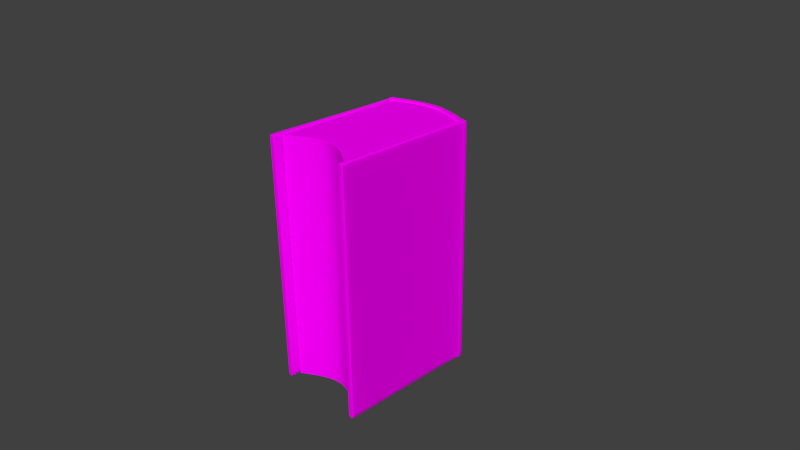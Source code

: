 # Source: old_book1.blend  (saved by Blender 2.70.0; exported with 4.5.12 LTS)
import bpy
from mathutils import Matrix  # noqa: F401  (used for matrix-valued properties, if any)

bpy.ops.wm.read_factory_settings(use_empty=True)
scene = bpy.context.scene
scene.name = 'Scene'

# ---- collections
col_collection_1 = bpy.data.collections.new('Collection 1'); scene.collection.children.link(col_collection_1)

# ---- images (referenced by path relative to the original .blend; pixels are not part of the script)
import os
ASSET_DIR = os.environ.get("B2B_ASSET_DIR", "")  # directory of the original .blend (textures are referenced by path, not embedded)
HERE = os.path.dirname(os.path.abspath(__file__))  # packed textures are extracted next to this script under _unpacked/

def load_image(name, relpath, width, height, colorspace="sRGB"):
    """Load a texture the original file referenced (path relative to the .blend, or extracted next to this script)."""
    p = next((c for c in (os.path.join(HERE, relpath), os.path.join(ASSET_DIR, relpath)) if relpath and os.path.exists(c)), "")
    if p:
        img = bpy.data.images.load(p, check_existing=True)
        img.name = name
    else:  # same state as the original file: an image datablock whose file is absent (Cycles renders it pink)
        img = bpy.data.images.new(name, width, height)
        img.source = "FILE"
        img.filepath = "//" + (relpath or name)
    img.colorspace_settings.name = colorspace
    return img
img_textura2_png = load_image('textura2.png', 'textura2.png', 1024, 1024, 'sRGB')
img_textura_png = load_image('textura.png', 'textura.png', 1024, 1024, 'sRGB')

# ---- materials (node trees are filled in below, after node groups)
mat_material_001 = bpy.data.materials.new('Material.001')
mat_material_001.alpha_threshold = 0.0
mat_material_001.roughness = 0.5
mat_material_001.line_color = (0.0, 0.0, 0.0, 1.0)
mat_material = bpy.data.materials.new('Material')
mat_material.alpha_threshold = 0.0
mat_material.roughness = 0.5
mat_material.specular_intensity = 0.0
mat_material.line_color = (0.0, 0.0, 0.0, 1.0)

# ---- material node trees
mat_material_001.use_nodes = True; mat_material_001.node_tree.nodes.clear()
_N = mat_material_001.node_tree.nodes; _L = mat_material_001.node_tree.links
n0 = _N.new('ShaderNodeOutputMaterial'); n0.name = 'Material Output'; n0.location = (300, 300)
n1 = _N.new('ShaderNodeTexCoord'); n1.name = 'Texture Coordinate'; n1.location = (-361, 350)
n2 = _N.new('ShaderNodeTexImage'); n2.name = 'Image Texture'; n2.location = (-170, 339)
n2.width = 140
n2.image = img_textura2_png
n3 = _N.new('ShaderNodeBsdfDiffuse'); n3.name = 'Diffuse BSDF'; n3.location = (66, 359)
n4 = _N.new('ShaderNodeDisplacement'); n4.name = 'Displacement'; n4.location = (0, 0)
n4.inputs[1].default_value = 0.0
n4.inputs[2].default_value = 0.1
_L.new(n3.outputs[0], n0.inputs[0])
_L.new(n2.outputs[0], n3.inputs[0])
_L.new(n1.outputs[2], n2.inputs[0])
_L.new(n2.outputs[0], n4.inputs[0])
_L.new(n4.outputs[0], n0.inputs[2])
n0.is_active_output = True
mat_material.use_nodes = True; mat_material.node_tree.nodes.clear()
_N = mat_material.node_tree.nodes; _L = mat_material.node_tree.links
n0 = _N.new('ShaderNodeOutputMaterial'); n0.name = 'Material Output'; n0.location = (300, 300)
n1 = _N.new('ShaderNodeTexCoord'); n1.name = 'Texture Coordinate'; n1.location = (-282, 348)
n2 = _N.new('ShaderNodeBsdfDiffuse'); n2.name = 'Diffuse BSDF'; n2.location = (96, 336)
n3 = _N.new('ShaderNodeTexImage'); n3.name = 'Image Texture'; n3.location = (-90, 365)
n3.width = 140
n3.image = img_textura_png
_L.new(n2.outputs[0], n0.inputs[0])
_L.new(n3.outputs[0], n2.inputs[0])
_L.new(n1.outputs[2], n3.inputs[0])
n0.is_active_output = True

# ---- world
world_world = bpy.data.worlds.new('World'); scene.world = world_world
world_world.color = (0.05088, 0.05088, 0.05088)
world_world.use_sun_shadow = False
world_world.sun_shadow_jitter_overblur = 0.0
world_world.cycles.sampling_method = 'MANUAL'
world_world.cycles.sample_map_resolution = 256

# ---- cameras
cam_camera = bpy.data.cameras.new('Camera')
cam_camera.clip_end = 100.0
cam_camera.lens = 35.0
cam_camera.sensor_width = 32.0
cam_camera.sensor_height = 18.0
cam_camera.ortho_scale = 7.314
cam_camera.dof.focus_distance = 0.0

# ---- meshes
me_cube_002 = bpy.data.meshes.new('Cube.002')
me_cube_002.from_pydata([(-1.0, -1.0, -1.0), (-1.0, 1.0, -1.0), (1.0, 1.0, -1.0), (1.0, -1.0, -1.0), (-1.0, -1.0, 1.0), (-1.0, 1.0, 1.0), (1.0, 1.0, 1.0), (1.0, -1.0, 1.0), (-1.0, 1.0, 1.0), (-1.0, 1.0, -1.0), (1.0, 1.0, 1.0), (1.0, 1.0, -1.0), (-1.0, -0.9869, -1.0), (1.0, -0.9869, 1.0), (-1.0, -0.9869, 1.0), (1.0, -0.9869, -1.0), (0.9494, 1.0, 1.0), (0.9494, 1.0, -1.0), (0.9494, -1.0, 1.0), (0.9494, -1.0, -1.0), (0.9494, 1.0, -1.0), (0.9494, 1.0, 1.0), (0.9494, -0.9869, -1.0), (0.9494, -0.9869, 1.0), (-0.9755, 1.0, -1.0), (-0.9755, -1.0, 1.0), (-0.9755, 1.0, 1.0), (-0.9755, -0.9869, 1.0), (-0.9755, 1.0, 1.0), (-0.9755, -1.0, -1.0), (-0.9755, 1.0, -1.0), (-0.9755, -0.9869, -1.0), (-1.0, -1.0, 0.9943), (-1.0, 1.0, 0.9943), (1.0, 1.0, 0.9943), (1.0, -1.0, 0.9943), (-1.0, 1.0, 0.9943), (1.0, 1.0, 0.9943), (1.0, -0.9869, 0.9943), (-1.0, -0.9869, 0.9943), (0.9494, 1.0, 0.9943), (0.9494, -1.0, 0.9943), (-0.9755, -1.0, 0.9943), (-0.9755, 1.0, 0.9943), (-1.0, 1.0, -0.9935), (1.0, 1.0, -0.9935), (1.0, -1.0, -0.9935), (-1.0, 1.0, -0.9935), (1.0, 1.0, -0.9935), (1.0, -0.9869, -0.9935), (-1.0, -0.9869, -0.9935), (0.9494, 1.0, -0.9935), (0.9494, -1.0, -0.9935), (-0.9755, -1.0, -0.9935), (-0.9755, 1.0, -0.9935), (-1.0, -1.0, -0.9935), (-0.01307, 1.396, -1.0), (-0.01307, -0.6037, 1.0), (-0.01307, 1.396, 1.0), (-0.01307, -0.5905, 1.0), (-0.01307, 1.396, 1.0), (-0.01307, -0.6037, -1.0), (-0.01307, 1.396, -1.0), (-0.01307, -0.5905, -1.0), (-0.01307, 1.396, 0.9943), (-0.01307, -0.6037, 0.9943), (-0.01307, 1.396, -0.9935), (-0.01307, -0.6037, -0.9935)], [], [(47, 44, 1, 9), (51, 45, 2, 17), (49, 46, 3, 15), (53, 55, 0, 29), (20, 17, 2, 11), (26, 28, 5, 8), (50, 47, 9, 12), (45, 48, 11, 2), (22, 20, 11, 15), (27, 26, 8, 14), (48, 49, 15, 11), (55, 50, 12, 0), (19, 22, 15, 3), (25, 27, 14, 4), (66, 51, 17, 56), (46, 52, 19, 3), (62, 56, 17, 20), (10, 6, 16, 21), (63, 62, 20, 22), (13, 10, 21, 23), (61, 63, 22, 19), (7, 13, 23, 18), (67, 53, 29, 61), (58, 60, 28, 26), (59, 58, 26, 27), (57, 59, 27, 25), (44, 54, 24, 1), (9, 1, 24, 30), (12, 9, 30, 31), (0, 12, 31, 29), (8, 5, 33, 36), (16, 6, 34, 40), (13, 7, 35, 38), (25, 4, 32, 42), (14, 8, 36, 39), (6, 10, 37, 34), (10, 13, 38, 37), (4, 14, 39, 32), (60, 16, 40, 64), (7, 18, 41, 35), (57, 25, 42, 65), (5, 28, 43, 33), (36, 33, 44, 47), (40, 34, 45, 51), (38, 35, 46, 49), (42, 32, 55, 53), (39, 36, 47, 50), (34, 37, 48, 45), (37, 38, 49, 48), (32, 39, 50, 55), (64, 40, 51, 66), (35, 41, 52, 46), (65, 42, 53, 67), (33, 43, 54, 44), (54, 66, 56, 24), (30, 24, 56, 62), (31, 30, 62, 63), (29, 31, 63, 61), (52, 67, 61, 19), (21, 16, 60, 58), (23, 21, 58, 59), (18, 23, 59, 57), (28, 60, 64, 43), (18, 57, 65, 41), (43, 64, 66, 54), (41, 65, 67, 52)])
_uv = me_cube_002.uv_layers.new(name='UVMap')
_uv.uv.foreach_set('vector', [0.0, 0.0, 0.0, 0.0, 0.0, 0.0, 0.0, 0.0, 0.0, 0.0, 0.0, 0.0, 0.0, 0.0, 0.0, 0.0, 0.0, 0.0, 0.0, 0.0, 0.0, 0.0, 0.0, 0.0, 0.03336, 0.02294, 0.02941, 0.02294, 0.02941, 0.01984, 0.03336, 0.01984, 0.9366, 0.8154, 0.9366, 0.8154, 0.9434, 0.8154, 0.9434, 0.8154, 0.6778, 0.8154, 0.6778, 0.8154, 0.6745, 0.8154, 0.6745, 0.8154, 0.0, 0.0, 0.0, 0.0, 0.0, 0.0, 0.0, 0.0, 0.0, 0.0, 0.0, 0.0, 0.0, 0.0, 0.0, 0.0, 0.9366, 0.521, 0.9366, 0.8154, 0.9434, 0.8154, 0.9434, 0.521, 0.6778, 0.521, 0.6778, 0.8154, 0.6745, 0.8154, 0.6745, 0.521, 0.0, 0.0, 0.0, 0.0, 0.0, 0.0, 0.0, 0.0, 0.0, 0.0, 0.0, 0.0, 0.0, 0.0, 0.0, 0.0, 0.9366, 0.519, 0.9366, 0.521, 0.9434, 0.521, 0.9434, 0.519, 0.6778, 0.519, 0.6778, 0.521, 0.6745, 0.521, 0.6745, 0.519, 0.0, 0.0, 0.0, 0.0, 0.0, 0.0, 0.0, 0.0, 0.3521, 0.02294, 0.3439, 0.02294, 0.3439, 0.01984, 0.3521, 0.01984, 0.8072, 0.8741, 0.8072, 0.8741, 0.9366, 0.8154, 0.9366, 0.8154, 0.9434, 0.8154, 0.9434, 0.8154, 0.9366, 0.8154, 0.9366, 0.8154, 0.8072, 0.5797, 0.8072, 0.8741, 0.9366, 0.8154, 0.9366, 0.521, 0.9434, 0.521, 0.9434, 0.8154, 0.9366, 0.8154, 0.9366, 0.521, 0.8072, 0.5777, 0.8072, 0.5797, 0.9366, 0.521, 0.9366, 0.519, 0.9434, 0.519, 0.9434, 0.521, 0.9366, 0.521, 0.9366, 0.519, 0.1886, 0.02294, 0.03336, 0.02294, 0.03336, 0.01984, 0.1886, 0.01984, 0.8072, 0.8741, 0.8072, 0.8741, 0.6778, 0.8154, 0.6778, 0.8154, 0.8072, 0.5797, 0.8072, 0.8741, 0.6778, 0.8154, 0.6778, 0.521, 0.8072, 0.5777, 0.8072, 0.5797, 0.6778, 0.521, 0.6778, 0.519, 0.0, 0.0, 0.0, 0.0, 0.0, 0.0, 0.0, 0.0, 0.6745, 0.8154, 0.6745, 0.8154, 0.6778, 0.8154, 0.6778, 0.8154, 0.6745, 0.521, 0.6745, 0.8154, 0.6778, 0.8154, 0.6778, 0.521, 0.6745, 0.519, 0.6745, 0.521, 0.6778, 0.521, 0.6778, 0.519, 0.0, 0.0, 0.0, 0.0, 0.0, 0.0, 0.0, 0.0, 0.0, 0.0, 0.0, 0.0, 0.0, 0.0, 0.0, 0.0, 0.0, 0.0, 0.0, 0.0, 0.0, 0.0, 0.0, 0.0, 0.03336, 0.9678, 0.02941, 0.9678, 0.02941, 0.9651, 0.03336, 0.9651, 0.0, 0.0, 0.0, 0.0, 0.0, 0.0, 0.0, 0.0, 0.0, 0.0, 0.0, 0.0, 0.0, 0.0, 0.0, 0.0, 0.0, 0.0, 0.0, 0.0, 0.0, 0.0, 0.0, 0.0, 0.0, 0.0, 0.0, 0.0, 0.0, 0.0, 0.0, 0.0, 0.0, 0.0, 0.0, 0.0, 0.0, 0.0, 0.0, 0.0, 0.3521, 0.9678, 0.3439, 0.9678, 0.3439, 0.9651, 0.3521, 0.9651, 0.1886, 0.9678, 0.03336, 0.9678, 0.03336, 0.9651, 0.1886, 0.9651, 0.0, 0.0, 0.0, 0.0, 0.0, 0.0, 0.0, 0.0, 0.0, 0.0, 0.0, 0.0, 0.0, 0.0, 0.0, 0.0, 0.0, 0.0, 0.0, 0.0, 0.0, 0.0, 0.0, 0.0, 0.0, 0.0, 0.0, 0.0, 0.0, 0.0, 0.0, 0.0, 0.03336, 0.9651, 0.02941, 0.9651, 0.02941, 0.02294, 0.03336, 0.02294, 0.0, 0.0, 0.0, 0.0, 0.0, 0.0, 0.0, 0.0, 0.0, 0.0, 0.0, 0.0, 0.0, 0.0, 0.0, 0.0, 0.0, 0.0, 0.0, 0.0, 0.0, 0.0, 0.0, 0.0, 0.0, 0.0, 0.0, 0.0, 0.0, 0.0, 0.0, 0.0, 0.0, 0.0, 0.0, 0.0, 0.0, 0.0, 0.0, 0.0, 0.3521, 0.9651, 0.3439, 0.9651, 0.3439, 0.02294, 0.3521, 0.02294, 0.1886, 0.9651, 0.03336, 0.9651, 0.03336, 0.02294, 0.1886, 0.02294, 0.0, 0.0, 0.0, 0.0, 0.0, 0.0, 0.0, 0.0, 0.0, 0.0, 0.0, 0.0, 0.0, 0.0, 0.0, 0.0, 0.6778, 0.8154, 0.6778, 0.8154, 0.8072, 0.8741, 0.8072, 0.8741, 0.6778, 0.521, 0.6778, 0.8154, 0.8072, 0.8741, 0.8072, 0.5797, 0.6778, 0.519, 0.6778, 0.521, 0.8072, 0.5797, 0.8072, 0.5777, 0.3439, 0.02294, 0.1886, 0.02294, 0.1886, 0.01984, 0.3439, 0.01984, 0.9366, 0.8154, 0.9366, 0.8154, 0.8072, 0.8741, 0.8072, 0.8741, 0.9366, 0.521, 0.9366, 0.8154, 0.8072, 0.8741, 0.8072, 0.5797, 0.9366, 0.519, 0.9366, 0.521, 0.8072, 0.5797, 0.8072, 0.5777, 0.0, 0.0, 0.0, 0.0, 0.0, 0.0, 0.0, 0.0, 0.3439, 0.9678, 0.1886, 0.9678, 0.1886, 0.9651, 0.3439, 0.9651, 0.0, 0.0, 0.0, 0.0, 0.0, 0.0, 0.0, 0.0, 0.3439, 0.9651, 0.1886, 0.9651, 0.1886, 0.02294, 0.3439, 0.02294])
me_cube_002.materials.append(mat_material_001)
me_cube_002.use_remesh_preserve_volume = False
me_cube_002.use_remesh_preserve_attributes = False
me_cube_002.use_mirror_vertex_groups = False
me_cube_002.update()
me_cube = bpy.data.meshes.new('Cube')
me_cube.from_pydata([(1.0, 1.0, -1.0), (1.0, -1.0, -1.0), (-1.0, -1.0, -1.0), (-1.0, 1.0, -1.0), (1.0, 1.0, 1.0), (1.0, -1.0, 1.0), (-1.0, -1.0, 1.0), (-1.0, 1.0, 1.0), (0.9017, 0.9017, -1.0), (0.861, -1.0, -1.0), (-0.861, -1.0, -1.0), (-0.9017, 0.9017, -1.0), (0.9017, 0.9017, 1.0), (0.861, -1.0, 1.0), (-0.861, -1.0, 1.0), (-0.9017, 0.9017, 1.0), (1.0, -0.9812, -1.0), (1.0, -0.9812, 1.0), (0.8614, -0.9821, -1.0), (0.8614, -0.9821, 1.0), (-1.0, -0.9812, -1.0), (-1.0, -0.9812, 1.0), (-0.8614, -0.9821, -1.0), (-0.8614, -0.9821, 1.0), (1.0, 0.9393, -1.0), (1.0, 0.9393, 1.0), (0.9005, 0.844, -1.0), (0.9005, 0.844, 1.0), (-1.0, 0.9393, -1.0), (-1.0, 0.9393, 1.0), (-0.9005, 0.844, -1.0), (-0.9005, 0.844, 1.0), (1.0, 1.0, 0.9729), (1.0, -1.0, 0.9729), (-1.0, -1.0, 0.9729), (-1.0, 1.0, 0.9729), (0.9017, 0.9017, 0.9729), (0.861, -1.0, 0.9729), (-0.861, -1.0, 0.9729), (-0.9017, 0.9017, 0.9729), (1.0, -0.9812, 0.9729), (0.8614, -0.9821, 0.9729), (-1.0, -0.9812, 0.9729), (-0.8614, -0.9821, 0.9729), (0.9005, 0.844, 0.9729), (1.0, 0.9393, 0.9729), (-1.0, 0.9393, 0.9729), (-0.9005, 0.844, 0.9729), (1.0, -0.9812, -0.948), (0.8614, -0.9821, -0.948), (-1.0, -0.9812, -0.948), (-0.8614, -0.9821, -0.948), (0.9005, 0.844, -0.948), (1.0, 0.9393, -0.948), (-1.0, 0.9393, -0.948), (-0.9005, 0.844, -0.948), (1.0, 1.0, -0.948), (1.0, -1.0, -0.948), (-1.0, -1.0, -0.948), (-1.0, 1.0, -0.948), (0.9017, 0.9017, -0.948), (0.861, -1.0, -0.948), (-0.861, -1.0, -0.948), (-0.9017, 0.9017, -0.948), (0.9145, 1.0, -1.0), (0.9145, 1.0, 1.0), (0.8246, 0.9017, -1.0), (0.8246, 0.9017, 1.0), (0.9145, 1.0, 0.9729), (0.8246, 0.9017, 0.9729), (0.9145, 1.0, -0.948), (0.8246, 0.9017, -0.948), (-0.9316, 1.0, -1.0), (-0.9316, 1.0, 1.0), (-0.8401, 0.9017, -1.0), (-0.8401, 0.9017, 1.0), (-0.9316, 1.0, 0.9729), (-0.9316, 1.0, -0.948), (-0.8401, 0.9017, 0.9729), (-0.8401, 0.9017, -0.948), (0.9535, 0.8583, -1.0), (0.9535, 0.8583, 1.0), (0.8571, 0.767, -1.0), (0.8571, 0.767, 1.0), (0.9535, 0.8583, 0.9729), (0.8571, 0.767, 0.9729), (0.9535, 0.8583, -0.948), (0.8571, 0.767, -0.948), (-0.9535, 0.8583, -1.0), (-0.9535, 0.8583, 1.0), (-0.8571, 0.767, -1.0), (-0.8571, 0.767, 1.0), (-0.8571, 0.767, 0.9729), (-0.9535, 0.8583, 0.9729), (-0.8571, 0.767, -0.948), (-0.9535, 0.8583, -0.948), (-0.008547, 1.214, -1.0), (-0.008547, 1.214, 1.0), (-0.007707, 1.116, -1.0), (-0.007707, 1.116, 1.0), (-0.008547, 1.214, 0.9729), (-0.008547, 1.214, -0.948), (-0.007707, 1.116, 0.9729), (-0.007707, 1.116, -0.948), (1.0, -0.9812, -0.5386), (0.8614, -0.9821, -0.5386), (-1.0, -0.9812, -0.5386), (-0.8614, -0.9821, -0.5386), (0.9005, 0.844, -0.5386), (1.0, 0.9393, -0.5386), (-1.0, 0.9393, -0.5386), (-0.9005, 0.844, -0.5386), (1.0, 1.0, -0.5386), (1.0, -1.0, -0.5386), (-1.0, -1.0, -0.5386), (-1.0, 1.0, -0.5386), (0.9017, 0.9017, -0.5386), (0.861, -1.0, -0.5386), (-0.861, -1.0, -0.5386), (-0.9017, 0.9017, -0.5386), (0.9145, 1.0, -0.5386), (0.8246, 0.9017, -0.5386), (-0.9316, 1.0, -0.5386), (-0.8401, 0.9017, -0.5386), (0.9535, 0.8583, -0.5386), (0.8571, 0.767, -0.5386), (-0.8571, 0.767, -0.5386), (-0.9535, 0.8583, -0.5386), (-0.007707, 1.116, -0.5386), (-0.008547, 1.214, -0.5386), (1.0, -0.9812, -0.4535), (0.8614, -0.9821, -0.4535), (-1.0, -0.9812, -0.4535), (-0.8614, -0.9821, -0.4535), (0.9005, 0.844, -0.4535), (1.0, 0.9393, -0.4535), (-1.0, 0.9393, -0.4535), (-0.9005, 0.844, -0.4535), (1.0, 1.0, -0.4535), (1.0, -1.0, -0.4535), (-1.0, -1.0, -0.4535), (-1.0, 1.0, -0.4535), (0.9017, 0.9017, -0.4535), (0.861, -1.0, -0.4535), (-0.861, -1.0, -0.4535), (-0.9017, 0.9017, -0.4535), (0.9145, 1.0, -0.4535), (0.8246, 0.9017, -0.4535), (-0.9316, 1.0, -0.4535), (-0.8401, 0.9017, -0.4535), (-0.007707, 1.116, -0.4535), (-0.008547, 1.214, -0.4535), (0.9535, 0.8583, -0.4535), (0.8571, 0.767, -0.4535), (-0.8571, 0.767, -0.4535), (-0.9535, 0.8583, -0.4535), (1.0, -0.9812, -0.3715), (0.8614, -0.9821, -0.3715), (-1.0, -0.9812, -0.3715), (-0.8614, -0.9821, -0.3715), (0.9005, 0.844, -0.3715), (1.0, 0.9393, -0.3715), (-1.0, 0.9393, -0.3715), (-0.9005, 0.844, -0.3715), (1.0, 1.0, -0.3715), (1.0, -1.0, -0.3715), (-1.0, -1.0, -0.3715), (-1.0, 1.0, -0.3715), (0.9017, 0.9017, -0.3715), (0.861, -1.0, -0.3715), (-0.861, -1.0, -0.3715), (-0.9017, 0.9017, -0.3715), (0.9145, 1.0, -0.3715), (0.8246, 0.9017, -0.3715), (-0.9316, 1.0, -0.3715), (-0.8401, 0.9017, -0.3715), (-0.007707, 1.116, -0.3715), (-0.008547, 1.214, -0.3715), (0.9535, 0.8583, -0.3715), (0.8571, 0.767, -0.3715), (-0.8571, 0.767, -0.3715), (-0.9535, 0.8583, -0.3715), (0.9145, 1.019, -0.4535), (-0.9316, 1.019, -0.4535), (-0.008547, 1.233, -0.4535), (0.9145, 1.019, -0.3715), (-0.9316, 1.019, -0.3715), (-0.008547, 1.233, -0.3715), (0.9145, 1.02, -0.5386), (-0.9316, 1.02, -0.5386), (-0.008547, 1.234, -0.5386), (0.9145, 1.02, -0.4535), (-0.9316, 1.02, -0.4535), (-0.008547, 1.234, -0.4535), (-0.8903, 1.01, -1.0), (-0.8903, 1.01, 1.0), (-0.8028, 0.9113, -1.0), (-0.8028, 0.9113, 1.0), (-0.8903, 1.01, 0.9729), (-0.8903, 1.01, -0.948), (-0.8028, 0.9113, 0.9729), (-0.8028, 0.9113, -0.948), (-0.8903, 1.01, -0.5386), (-0.8028, 0.9113, -0.5386), (-0.8903, 1.01, -0.4535), (-0.8028, 0.9113, -0.4535), (-0.8903, 1.01, -0.3715), (-0.8028, 0.9113, -0.3715), (-0.8903, 1.028, -0.4535), (-0.8903, 1.028, -0.3715), (-0.8903, 1.03, -0.5386), (-0.8903, 1.03, -0.4535), (0.8532, 1.014, -1.0), (0.8532, 1.014, 1.0), (0.7693, 0.916, -1.0), (0.7693, 0.916, 1.0), (0.8532, 1.014, 0.9729), (0.8532, 1.014, -0.948), (0.7693, 0.916, 0.9729), (0.7693, 0.916, -0.948), (0.7693, 0.916, -0.5386), (0.8532, 1.014, -0.5386), (0.7693, 0.916, -0.4535), (0.8532, 1.014, -0.4535), (0.7693, 0.916, -0.3715), (0.8532, 1.014, -0.3715), (0.8532, 1.033, -0.4535), (0.8532, 1.033, -0.3715), (0.8532, 1.034, -0.5386), (0.8532, 1.034, -0.4535), (1.0, -0.9812, -0.3769), (0.8614, -0.9821, -0.3769), (-1.0, -0.9812, -0.3769), (-0.8614, -0.9821, -0.3769), (0.9005, 0.844, -0.3769), (1.0, 0.9393, -0.3769), (-1.0, 0.9393, -0.3769), (-0.9005, 0.844, -0.3769), (1.0, 1.0, -0.3769), (1.0, -1.0, -0.3769), (-1.0, -1.0, -0.3769), (-1.0, 1.0, -0.3769), (0.9017, 0.9017, -0.3769), (0.861, -1.0, -0.3769), (-0.861, -1.0, -0.3769), (-0.9017, 0.9017, -0.3769), (0.9145, 1.0, -0.3769), (0.8246, 0.9017, -0.3769), (-0.9316, 1.0, -0.3769), (-0.8401, 0.9017, -0.3769), (-0.007707, 1.116, -0.3769), (0.9535, 0.8583, -0.3769), (0.8571, 0.767, -0.3769), (-0.8571, 0.767, -0.3769), (-0.9535, 0.8583, -0.3769), (0.9145, 1.019, -0.3769), (-0.9316, 1.019, -0.3769), (-0.008547, 1.233, -0.3769), (-0.8028, 0.9113, -0.3769), (-0.8903, 1.028, -0.3769), (0.7693, 0.916, -0.3769), (0.8532, 1.033, -0.3769), (1.0, -0.9812, -0.4362), (0.8614, -0.9821, -0.4362), (-1.0, -0.9812, -0.4362), (-0.8614, -0.9821, -0.4362), (0.9005, 0.844, -0.4362), (1.0, 0.9393, -0.4362), (-1.0, 0.9393, -0.4362), (-0.9005, 0.844, -0.4362), (1.0, 1.0, -0.4362), (1.0, -1.0, -0.4362), (-1.0, -1.0, -0.4362), (-1.0, 1.0, -0.4362), (0.9017, 0.9017, -0.4362), (0.861, -1.0, -0.4362), (-0.861, -1.0, -0.4362), (-0.9017, 0.9017, -0.4362), (0.9145, 1.0, -0.4362), (0.8246, 0.9017, -0.4362), (-0.9316, 1.0, -0.4362), (-0.8401, 0.9017, -0.4362), (-0.007707, 1.116, -0.4362), (0.9535, 0.8583, -0.4362), (0.8571, 0.767, -0.4362), (-0.8571, 0.767, -0.4362), (-0.9535, 0.8583, -0.4362), (0.9145, 1.019, -0.4362), (-0.9316, 1.019, -0.4362), (-0.008547, 1.233, -0.4362), (-0.8028, 0.9113, -0.4362), (-0.8903, 1.028, -0.4362), (0.7693, 0.916, -0.4362), (0.8532, 1.033, -0.4362), (1.0, -0.9812, -0.4663), (0.8614, -0.9821, -0.4663), (-1.0, -0.9812, -0.4663), (-0.8614, -0.9821, -0.4663), (0.9005, 0.844, -0.4663), (1.0, 0.9393, -0.4663), (-1.0, 0.9393, -0.4663), (-0.9005, 0.844, -0.4663), (1.0, 1.0, -0.4663), (1.0, -1.0, -0.4663), (-1.0, -1.0, -0.4663), (-1.0, 1.0, -0.4663), (0.9017, 0.9017, -0.4663), (0.861, -1.0, -0.4663), (-0.861, -1.0, -0.4663), (-0.9017, 0.9017, -0.4663), (0.9145, 1.0, -0.4663), (0.8246, 0.9017, -0.4663), (-0.9316, 1.0, -0.4663), (-0.8401, 0.9017, -0.4663), (-0.007707, 1.116, -0.4663), (0.9535, 0.8583, -0.4663), (0.8571, 0.767, -0.4663), (-0.8571, 0.767, -0.4663), (-0.9535, 0.8583, -0.4663), (0.9145, 1.02, -0.4663), (-0.9316, 1.02, -0.4663), (-0.008547, 1.234, -0.4663), (-0.8028, 0.9113, -0.4663), (-0.8903, 1.03, -0.4663), (0.7693, 0.916, -0.4663), (0.8532, 1.034, -0.4663), (1.0, -0.9812, -0.5294), (0.8614, -0.9821, -0.5294), (-1.0, -0.9812, -0.5294), (-0.8614, -0.9821, -0.5294), (0.9005, 0.844, -0.5294), (1.0, 0.9393, -0.5294), (-1.0, 0.9393, -0.5294), (-0.9005, 0.844, -0.5294), (1.0, 1.0, -0.5294), (1.0, -1.0, -0.5294), (-1.0, -1.0, -0.5294), (-1.0, 1.0, -0.5294), (0.9017, 0.9017, -0.5294), (0.861, -1.0, -0.5294), (-0.861, -1.0, -0.5294), (-0.9017, 0.9017, -0.5294), (0.9145, 1.0, -0.5294), (0.8246, 0.9017, -0.5294), (-0.9316, 1.0, -0.5294), (-0.8401, 0.9017, -0.5294), (-0.007707, 1.116, -0.5294), (0.9535, 0.8583, -0.5294), (0.8571, 0.767, -0.5294), (-0.8571, 0.767, -0.5294), (-0.9535, 0.8583, -0.5294), (0.9145, 1.02, -0.5294), (-0.9316, 1.02, -0.5294), (-0.008547, 1.234, -0.5294), (-0.8028, 0.9113, -0.5294), (-0.8903, 1.03, -0.5294), (0.7693, 0.916, -0.5294), (0.8532, 1.034, -0.5294), (1.0, -0.9812, -0.3489), (0.8614, -0.9821, -0.3489), (-1.0, -0.9812, -0.3489), (-0.8614, -0.9821, -0.3489), (0.9005, 0.844, -0.3489), (1.0, 0.9393, -0.3489), (-1.0, 0.9393, -0.3489), (-0.9005, 0.844, -0.3489), (1.0, 1.0, -0.3489), (1.0, -1.0, -0.3489), (-1.0, -1.0, -0.3489), (-1.0, 1.0, -0.3489), (0.9017, 0.9017, -0.3489), (0.861, -1.0, -0.3489), (-0.861, -1.0, -0.3489), (-0.9017, 0.9017, -0.3489), (0.9145, 1.0, -0.3489), (0.8246, 0.9017, -0.3489), (-0.9316, 1.0, -0.3489), (-0.8401, 0.9017, -0.3489), (-0.007707, 1.116, -0.3489), (-0.008547, 1.214, -0.3489), (0.9535, 0.8583, -0.3489), (0.8571, 0.767, -0.3489), (-0.8571, 0.767, -0.3489), (-0.9535, 0.8583, -0.3489), (-0.8903, 1.01, -0.3489), (-0.8028, 0.9113, -0.3489), (0.7693, 0.916, -0.3489), (0.8532, 1.014, -0.3489), (0.9535, 0.8583, -0.5603), (0.8571, 0.767, -0.5603), (-0.8571, 0.767, -0.5603), (-0.9535, 0.8583, -0.5603), (1.0, -0.9812, -0.5603), (0.8614, -0.9821, -0.5603), (-1.0, -0.9812, -0.5603), (-0.8614, -0.9821, -0.5603), (0.9005, 0.844, -0.5603), (1.0, 0.9393, -0.5603), (-1.0, 0.9393, -0.5603), (-0.9005, 0.844, -0.5603), (1.0, 1.0, -0.5603), (1.0, -1.0, -0.5603), (-1.0, -1.0, -0.5603), (-1.0, 1.0, -0.5603), (0.9017, 0.9017, -0.5603), (0.861, -1.0, -0.5603), (-0.861, -1.0, -0.5603), (-0.9017, 0.9017, -0.5603), (0.9145, 1.0, -0.5603), (0.8246, 0.9017, -0.5603), (-0.9316, 1.0, -0.5603), (-0.8401, 0.9017, -0.5603), (-0.007707, 1.116, -0.5603), (-0.008547, 1.214, -0.5603), (-0.8903, 1.01, -0.5603), (-0.8028, 0.9113, -0.5603), (0.7693, 0.916, -0.5603), (0.8532, 1.014, -0.5603)], [], [(40, 17, 5, 33), (46, 29, 7, 35), (77, 72, 3, 59), (44, 27, 12, 36), (43, 23, 14, 38), (71, 66, 8, 60), (16, 1, 9, 18), (64, 0, 8, 66), (33, 5, 13, 37), (28, 3, 11, 30), (58, 2, 10, 62), (25, 4, 12, 27), (73, 7, 15, 75), (21, 6, 14, 23), (84, 81, 17, 40), (37, 13, 19, 41), (80, 16, 18, 82), (5, 17, 19, 13), (34, 6, 21, 42), (92, 91, 23, 43), (2, 20, 22, 10), (89, 21, 23, 91), (85, 83, 27, 44), (81, 25, 27, 83), (32, 4, 25, 45), (0, 24, 26, 8), (93, 89, 29, 46), (88, 28, 30, 90), (39, 15, 31, 47), (7, 29, 31, 15), (358, 40, 33, 367), (364, 46, 35, 369), (73, 76, 35, 7), (362, 44, 36, 370), (361, 43, 38, 372), (67, 69, 36, 12), (367, 33, 37, 371), (6, 34, 38, 14), (380, 84, 40, 358), (371, 37, 41, 359), (368, 34, 42, 360), (382, 92, 43, 361), (381, 85, 44, 362), (366, 32, 45, 363), (383, 93, 46, 364), (373, 39, 47, 365), (410, 77, 59, 403), (409, 71, 60, 404), (402, 58, 62, 406), (16, 48, 57, 1), (28, 54, 59, 3), (26, 52, 60, 8), (22, 51, 62, 10), (1, 57, 61, 9), (80, 86, 48, 16), (9, 61, 49, 18), (2, 58, 50, 20), (90, 94, 51, 22), (82, 87, 52, 26), (0, 56, 53, 24), (88, 95, 54, 28), (11, 63, 55, 30), (56, 0, 64, 70), (219, 214, 66, 71), (212, 64, 66, 214), (4, 65, 67, 12), (4, 32, 68, 65), (215, 218, 69, 67), (400, 56, 70, 408), (416, 219, 71, 409), (199, 194, 72, 77), (195, 73, 75, 197), (195, 198, 76, 73), (414, 199, 77, 410), (63, 11, 74, 79), (3, 72, 74, 11), (15, 39, 78, 75), (407, 63, 79, 411), (45, 25, 81, 84), (24, 80, 82, 26), (41, 19, 83, 85), (17, 81, 83, 19), (363, 45, 84, 380), (359, 41, 85, 381), (24, 53, 86, 80), (18, 49, 87, 82), (47, 31, 91, 92), (29, 89, 91, 31), (42, 21, 89, 93), (20, 88, 90, 22), (365, 47, 92, 382), (360, 42, 93, 383), (30, 55, 94, 90), (20, 50, 95, 88), (201, 196, 98, 103), (194, 96, 98, 196), (197, 200, 102, 99), (415, 201, 103, 412), (217, 212, 96, 101), (213, 97, 99, 215), (213, 216, 100, 97), (417, 217, 101, 413), (392, 104, 113, 401), (398, 110, 115, 403), (396, 108, 116, 404), (395, 107, 118, 406), (401, 113, 117, 405), (388, 124, 104, 392), (405, 117, 105, 393), (402, 114, 106, 394), (390, 126, 107, 395), (389, 125, 108, 396), (400, 112, 109, 397), (391, 127, 110, 398), (407, 119, 111, 399), (344, 122, 115, 337), (343, 121, 116, 338), (336, 114, 118, 340), (334, 112, 120, 342), (356, 220, 121, 343), (204, 151, 193, 211), (341, 119, 123, 345), (397, 109, 124, 388), (393, 105, 125, 389), (399, 111, 126, 390), (394, 106, 127, 391), (354, 203, 128, 346), (223, 146, 191, 229), (294, 130, 139, 303), (300, 136, 141, 305), (298, 134, 142, 306), (297, 133, 144, 308), (303, 139, 143, 307), (315, 152, 130, 294), (307, 143, 131, 295), (304, 140, 132, 296), (317, 154, 133, 297), (316, 153, 134, 298), (302, 138, 135, 299), (318, 155, 136, 300), (309, 145, 137, 301), (299, 135, 152, 315), (295, 131, 153, 316), (301, 137, 154, 317), (296, 132, 155, 318), (280, 148, 141, 273), (279, 147, 142, 274), (272, 140, 144, 276), (270, 138, 146, 278), (292, 222, 147, 279), (206, 177, 187, 209), (277, 145, 149, 281), (290, 205, 150, 282), (225, 172, 185, 227), (230, 156, 165, 239), (236, 162, 167, 241), (234, 160, 168, 242), (233, 159, 170, 244), (239, 165, 169, 243), (251, 178, 156, 230), (243, 169, 157, 231), (240, 166, 158, 232), (253, 180, 159, 233), (252, 179, 160, 234), (238, 164, 161, 235), (254, 181, 162, 236), (245, 171, 163, 237), (235, 161, 178, 251), (231, 157, 179, 252), (237, 163, 180, 253), (232, 158, 181, 254), (376, 174, 167, 369), (375, 173, 168, 370), (368, 166, 170, 372), (366, 164, 172, 374), (386, 224, 173, 375), (384, 206, 174, 376), (373, 171, 175, 377), (385, 207, 176, 378), (387, 225, 177, 379), (291, 208, 183, 288), (293, 226, 184, 289), (248, 174, 186, 256), (278, 146, 182, 287), (223, 151, 184, 226), (204, 148, 183, 208), (355, 210, 189, 352), (357, 228, 190, 353), (312, 148, 192, 320), (342, 120, 188, 351), (221, 129, 190, 228), (202, 122, 189, 210), (101, 96, 194, 199), (97, 195, 197, 99), (97, 100, 198, 195), (413, 101, 199, 414), (79, 74, 196, 201), (72, 194, 196, 74), (75, 78, 200, 197), (411, 79, 201, 415), (148, 204, 211, 192), (345, 123, 203, 354), (174, 206, 209, 186), (281, 149, 205, 290), (379, 177, 206, 384), (377, 175, 207, 385), (289, 184, 208, 291), (151, 204, 208, 184), (353, 190, 210, 355), (129, 202, 210, 190), (103, 98, 214, 219), (96, 212, 214, 98), (99, 102, 218, 215), (412, 103, 219, 416), (70, 64, 212, 217), (65, 213, 215, 67), (65, 68, 216, 213), (408, 70, 217, 417), (346, 128, 220, 356), (151, 223, 229, 193), (282, 150, 222, 292), (177, 225, 227, 187), (378, 176, 224, 386), (374, 172, 225, 387), (287, 182, 226, 293), (146, 223, 226, 182), (351, 188, 228, 357), (120, 221, 228, 188), (174, 248, 241, 167), (173, 247, 242, 168), (166, 240, 244, 170), (164, 238, 246, 172), (224, 260, 247, 173), (171, 245, 249, 175), (207, 258, 250, 176), (262, 230, 239, 271), (268, 236, 241, 273), (266, 234, 242, 274), (265, 233, 244, 276), (271, 239, 243, 275), (283, 251, 230, 262), (275, 243, 231, 263), (272, 240, 232, 264), (285, 253, 233, 265), (284, 252, 234, 266), (270, 238, 235, 267), (286, 254, 236, 268), (277, 245, 237, 269), (267, 235, 251, 283), (263, 231, 252, 284), (269, 237, 253, 285), (264, 232, 254, 286), (209, 259, 256, 186), (227, 261, 257, 187), (280, 248, 256, 288), (172, 246, 255, 185), (175, 249, 258, 207), (187, 257, 259, 209), (176, 250, 260, 224), (185, 255, 261, 227), (248, 280, 273, 241), (247, 279, 274, 242), (240, 272, 276, 244), (238, 270, 278, 246), (260, 292, 279, 247), (245, 277, 281, 249), (258, 290, 282, 250), (259, 291, 288, 256), (261, 293, 289, 257), (246, 278, 287, 255), (249, 281, 290, 258), (257, 289, 291, 259), (250, 282, 292, 260), (255, 287, 293, 261), (130, 262, 271, 139), (136, 268, 273, 141), (134, 266, 274, 142), (133, 265, 276, 144), (139, 271, 275, 143), (152, 283, 262, 130), (143, 275, 263, 131), (140, 272, 264, 132), (154, 285, 265, 133), (153, 284, 266, 134), (138, 270, 267, 135), (155, 286, 268, 136), (145, 277, 269, 137), (135, 267, 283, 152), (131, 263, 284, 153), (137, 269, 285, 154), (132, 264, 286, 155), (148, 280, 288, 183), (148, 312, 305, 141), (147, 311, 306, 142), (140, 304, 308, 144), (138, 302, 310, 146), (222, 324, 311, 147), (145, 309, 313, 149), (205, 322, 314, 150), (326, 294, 303, 335), (332, 300, 305, 337), (330, 298, 306, 338), (329, 297, 308, 340), (335, 303, 307, 339), (347, 315, 294, 326), (339, 307, 295, 327), (336, 304, 296, 328), (349, 317, 297, 329), (348, 316, 298, 330), (334, 302, 299, 331), (350, 318, 300, 332), (341, 309, 301, 333), (331, 299, 315, 347), (327, 295, 316, 348), (333, 301, 317, 349), (328, 296, 318, 350), (211, 323, 320, 192), (229, 325, 321, 193), (344, 312, 320, 352), (146, 310, 319, 191), (149, 313, 322, 205), (193, 321, 323, 211), (150, 314, 324, 222), (191, 319, 325, 229), (312, 344, 337, 305), (311, 343, 338, 306), (304, 336, 340, 308), (302, 334, 342, 310), (324, 356, 343, 311), (309, 341, 345, 313), (322, 354, 346, 314), (323, 355, 352, 320), (325, 357, 353, 321), (310, 342, 351, 319), (313, 345, 354, 322), (321, 353, 355, 323), (314, 346, 356, 324), (319, 351, 357, 325), (104, 326, 335, 113), (110, 332, 337, 115), (108, 330, 338, 116), (107, 329, 340, 118), (113, 335, 339, 117), (124, 347, 326, 104), (117, 339, 327, 105), (114, 336, 328, 106), (126, 349, 329, 107), (125, 348, 330, 108), (112, 334, 331, 109), (127, 350, 332, 110), (119, 341, 333, 111), (109, 331, 347, 124), (105, 327, 348, 125), (111, 333, 349, 126), (106, 328, 350, 127), (122, 344, 352, 189), (156, 358, 367, 165), (162, 364, 369, 167), (160, 362, 370, 168), (159, 361, 372, 170), (165, 367, 371, 169), (178, 380, 358, 156), (169, 371, 359, 157), (166, 368, 360, 158), (180, 382, 361, 159), (179, 381, 362, 160), (164, 366, 363, 161), (181, 383, 364, 162), (171, 373, 365, 163), (161, 363, 380, 178), (157, 359, 381, 179), (163, 365, 382, 180), (158, 360, 383, 181), (76, 376, 369, 35), (69, 375, 370, 36), (34, 368, 372, 38), (32, 366, 374, 68), (218, 386, 375, 69), (198, 384, 376, 76), (39, 373, 377, 78), (200, 385, 378, 102), (216, 387, 379, 100), (100, 379, 384, 198), (78, 377, 385, 200), (102, 378, 386, 218), (68, 374, 387, 216), (122, 410, 403, 115), (121, 409, 404, 116), (114, 402, 406, 118), (112, 400, 408, 120), (220, 416, 409, 121), (202, 414, 410, 122), (119, 407, 411, 123), (203, 415, 412, 128), (221, 417, 413, 129), (48, 392, 401, 57), (54, 398, 403, 59), (52, 396, 404, 60), (51, 395, 406, 62), (57, 401, 405, 61), (86, 388, 392, 48), (61, 405, 393, 49), (58, 402, 394, 50), (94, 390, 395, 51), (87, 389, 396, 52), (56, 400, 397, 53), (95, 391, 398, 54), (63, 407, 399, 55), (53, 397, 388, 86), (49, 393, 389, 87), (55, 399, 390, 94), (50, 394, 391, 95), (129, 413, 414, 202), (123, 411, 415, 203), (128, 412, 416, 220), (120, 408, 417, 221)])
me_cube.polygons.foreach_set('use_smooth', [True] * 416)
_uv = me_cube.uv_layers.new(name='UVMap')
_uv.uv.foreach_set('vector', [0.6794, 0.9898, 0.6794, 0.9972, 0.6764, 0.9972, 0.6764, 0.9898, 0.01123, 0.9733, 0.01123, 0.9808, 0.001474, 0.9808, 0.001474, 0.9733, 0.6247, 0.3424, 0.6247, 0.3253, 0.6337, 0.3253, 0.6337, 0.3424, 0.9737, 0.9898, 0.9737, 0.9972, 0.983, 0.9972, 0.983, 0.9898, 0.32, 0.9733, 0.32, 0.9808, 0.3228, 0.9808, 0.3228, 0.9733, 0.0, 0.0, 0.0, 0.0, 0.0, 0.0, 0.0, 0.0, 0.6794, 0.4547, 0.6764, 0.4547, 0.6764, 0.4547, 0.6793, 0.4547, 0.382, 0.3253, 0.3708, 0.3253, 0.3837, 0.3253, 0.3938, 0.3253, 0.2396, 0.3982, 0.2396, 0.4033, 0.2294, 0.4033, 0.2294, 0.3982, 0.01123, 0.4321, 0.001474, 0.4321, 0.01727, 0.4321, 0.02654, 0.4321, 0.3228, 0.4464, 0.3228, 0.4321, 0.3228, 0.4321, 0.3228, 0.4464, 0.9891, 0.9972, 0.9989, 0.9972, 0.983, 0.9972, 0.9737, 0.9972, 0.6247, 0.9837, 0.6337, 0.9837, 0.6208, 0.9837, 0.6127, 0.9837, 0.3198, 0.9808, 0.3228, 0.9808, 0.3228, 0.9808, 0.32, 0.9808, 0.976, 0.9898, 0.976, 0.9972, 0.6794, 0.9972, 0.6794, 0.9898, 0.6764, 0.9898, 0.6764, 0.9972, 0.6793, 0.9972, 0.6793, 0.9898, 0.976, 0.4547, 0.6794, 0.4547, 0.6793, 0.4547, 0.9613, 0.4547, 0.6764, 0.9972, 0.6794, 0.9972, 0.6793, 0.9972, 0.6764, 0.9972, 0.3228, 0.9733, 0.3228, 0.9808, 0.3198, 0.9808, 0.3198, 0.9733, 0.03891, 0.9733, 0.03891, 0.9808, 0.32, 0.9808, 0.32, 0.9733, 0.3228, 0.4321, 0.3198, 0.4321, 0.32, 0.4321, 0.3228, 0.4321, 0.02424, 0.9808, 0.3198, 0.9808, 0.32, 0.9808, 0.03891, 0.9808, 0.9613, 0.9898, 0.9613, 0.9972, 0.9737, 0.9972, 0.9737, 0.9898, 0.976, 0.9972, 0.9891, 0.9972, 0.9737, 0.9972, 0.9613, 0.9972, 0.9989, 0.9898, 0.9989, 0.9972, 0.9891, 0.9972, 0.9891, 0.9898, 0.9989, 0.4547, 0.9891, 0.4547, 0.9737, 0.4547, 0.983, 0.4547, 0.02424, 0.9733, 0.02424, 0.9808, 0.01123, 0.9808, 0.01123, 0.9733, 0.02424, 0.4321, 0.01123, 0.4321, 0.02654, 0.4321, 0.03891, 0.4321, 0.01727, 0.9733, 0.01727, 0.9808, 0.02654, 0.9808, 0.02654, 0.9733, 0.001474, 0.9808, 0.01123, 0.9808, 0.02654, 0.9808, 0.01727, 0.9808, 0.6794, 0.6313, 0.6794, 0.9898, 0.6764, 0.9898, 0.6764, 0.6313, 0.01123, 0.6107, 0.01123, 0.9733, 0.001474, 0.9733, 0.001474, 0.6107, 0.6247, 0.9837, 0.6247, 0.9748, 0.6337, 0.9748, 0.6337, 0.9837, 0.9737, 0.6313, 0.9737, 0.9898, 0.983, 0.9898, 0.983, 0.6313, 0.32, 0.6107, 0.32, 0.9733, 0.3228, 0.9733, 0.3228, 0.6107, 0.0, 0.0, 0.0, 0.0, 0.0, 0.0, 0.0, 0.0, 0.2396, 0.1464, 0.2396, 0.3982, 0.2294, 0.3982, 0.2294, 0.1464, 0.3228, 0.9808, 0.3228, 0.9733, 0.3228, 0.9733, 0.3228, 0.9808, 0.976, 0.6313, 0.976, 0.9898, 0.6794, 0.9898, 0.6794, 0.6313, 0.6764, 0.6313, 0.6764, 0.9898, 0.6793, 0.9898, 0.6793, 0.6313, 0.3228, 0.6107, 0.3228, 0.9733, 0.3198, 0.9733, 0.3198, 0.6107, 0.03891, 0.6107, 0.03891, 0.9733, 0.32, 0.9733, 0.32, 0.6107, 0.9613, 0.6313, 0.9613, 0.9898, 0.9737, 0.9898, 0.9737, 0.6313, 0.9989, 0.6313, 0.9989, 0.9898, 0.9891, 0.9898, 0.9891, 0.6313, 0.02424, 0.6107, 0.02424, 0.9733, 0.01123, 0.9733, 0.01123, 0.6107, 0.01727, 0.6107, 0.01727, 0.9733, 0.02654, 0.9733, 0.02654, 0.6107, 0.6247, 0.47, 0.6247, 0.3424, 0.6337, 0.3424, 0.6337, 0.47, 0.0, 0.0, 0.0, 0.0, 0.0, 0.0, 0.0, 0.0, 0.3228, 0.5527, 0.3228, 0.4464, 0.3228, 0.4464, 0.3228, 0.5527, 0.6794, 0.4547, 0.6794, 0.4688, 0.6764, 0.4688, 0.6764, 0.4547, 0.01123, 0.4321, 0.01123, 0.4464, 0.001474, 0.4464, 0.001474, 0.4321, 0.9737, 0.4547, 0.9737, 0.4688, 0.983, 0.4688, 0.983, 0.4547, 0.32, 0.4321, 0.32, 0.4464, 0.3228, 0.4464, 0.3228, 0.4321, 0.2396, 0.0223, 0.2396, 0.03221, 0.2294, 0.03221, 0.2294, 0.0223, 0.976, 0.4547, 0.976, 0.4688, 0.6794, 0.4688, 0.6794, 0.4547, 0.6764, 0.4547, 0.6764, 0.4688, 0.6793, 0.4688, 0.6793, 0.4547, 0.3228, 0.4321, 0.3228, 0.4464, 0.3198, 0.4464, 0.3198, 0.4321, 0.03891, 0.4321, 0.03891, 0.4464, 0.32, 0.4464, 0.32, 0.4321, 0.9613, 0.4547, 0.9613, 0.4688, 0.9737, 0.4688, 0.9737, 0.4547, 0.9989, 0.4547, 0.9989, 0.4688, 0.9891, 0.4688, 0.9891, 0.4547, 0.02424, 0.4321, 0.02424, 0.4464, 0.01123, 0.4464, 0.01123, 0.4321, 0.01727, 0.4321, 0.01727, 0.4464, 0.02654, 0.4464, 0.02654, 0.4321, 0.3708, 0.3424, 0.3708, 0.3253, 0.382, 0.3253, 0.382, 0.3424, 0.0, 0.0, 0.0, 0.0, 0.0, 0.0, 0.0, 0.0, 0.3901, 0.3253, 0.382, 0.3253, 0.3938, 0.3253, 0.4011, 0.3253, 0.3708, 0.9837, 0.382, 0.9837, 0.3938, 0.9837, 0.3837, 0.9837, 0.3708, 0.9837, 0.3708, 0.9748, 0.382, 0.9748, 0.382, 0.9837, 0.0, 0.0, 0.0, 0.0, 0.0, 0.0, 0.0, 0.0, 0.3708, 0.47, 0.3708, 0.3424, 0.382, 0.3424, 0.382, 0.47, 0.0, 0.0, 0.0, 0.0, 0.0, 0.0, 0.0, 0.0, 0.6193, 0.3424, 0.6193, 0.3253, 0.6247, 0.3253, 0.6247, 0.3424, 0.6193, 0.9837, 0.6247, 0.9837, 0.6127, 0.9837, 0.6078, 0.9837, 0.6193, 0.9837, 0.6193, 0.9748, 0.6247, 0.9748, 0.6247, 0.9837, 0.6193, 0.47, 0.6193, 0.3424, 0.6247, 0.3424, 0.6247, 0.47, 0.0, 0.0, 0.0, 0.0, 0.0, 0.0, 0.0, 0.0, 0.6337, 0.3253, 0.6247, 0.3253, 0.6127, 0.3253, 0.6208, 0.3253, 0.0, 0.0, 0.0, 0.0, 0.0, 0.0, 0.0, 0.0, 0.0, 0.0, 0.0, 0.0, 0.0, 0.0, 0.0, 0.0, 0.9891, 0.9898, 0.9891, 0.9972, 0.976, 0.9972, 0.976, 0.9898, 0.9891, 0.4547, 0.976, 0.4547, 0.9613, 0.4547, 0.9737, 0.4547, 0.6793, 0.9898, 0.6793, 0.9972, 0.9613, 0.9972, 0.9613, 0.9898, 0.6794, 0.9972, 0.976, 0.9972, 0.9613, 0.9972, 0.6793, 0.9972, 0.9891, 0.6313, 0.9891, 0.9898, 0.976, 0.9898, 0.976, 0.6313, 0.6793, 0.6313, 0.6793, 0.9898, 0.9613, 0.9898, 0.9613, 0.6313, 0.9891, 0.4547, 0.9891, 0.4688, 0.976, 0.4688, 0.976, 0.4547, 0.6793, 0.4547, 0.6793, 0.4688, 0.9613, 0.4688, 0.9613, 0.4547, 0.02654, 0.9733, 0.02654, 0.9808, 0.03891, 0.9808, 0.03891, 0.9733, 0.01123, 0.9808, 0.02424, 0.9808, 0.03891, 0.9808, 0.02654, 0.9808, 0.3198, 0.9733, 0.3198, 0.9808, 0.02424, 0.9808, 0.02424, 0.9733, 0.3198, 0.4321, 0.02424, 0.4321, 0.03891, 0.4321, 0.32, 0.4321, 0.02654, 0.6107, 0.02654, 0.9733, 0.03891, 0.9733, 0.03891, 0.6107, 0.3198, 0.6107, 0.3198, 0.9733, 0.02424, 0.9733, 0.02424, 0.6107, 0.02654, 0.4321, 0.02654, 0.4464, 0.03891, 0.4464, 0.03891, 0.4321, 0.3198, 0.4321, 0.3198, 0.4464, 0.02424, 0.4464, 0.02424, 0.4321, 0.0, 0.0, 0.0, 0.0, 0.0, 0.0, 0.0, 0.0, 0.6193, 0.3253, 0.5034, 0.3253, 0.5032, 0.3253, 0.6078, 0.3253, 0.0, 0.0, 0.0, 0.0, 0.0, 0.0, 0.0, 0.0, 0.0, 0.0, 0.0, 0.0, 0.0, 0.0, 0.0, 0.0, 0.3901, 0.3424, 0.3901, 0.3253, 0.5034, 0.3253, 0.5034, 0.3424, 0.3901, 0.9837, 0.5034, 0.9837, 0.5032, 0.9837, 0.4011, 0.9837, 0.3901, 0.9837, 0.3901, 0.9748, 0.5034, 0.9748, 0.5034, 0.9837, 0.3901, 0.47, 0.3901, 0.3424, 0.5034, 0.3424, 0.5034, 0.47, 0.6794, 0.574, 0.6794, 0.5798, 0.6764, 0.5798, 0.6764, 0.574, 0.01123, 0.5527, 0.01123, 0.5586, 0.001474, 0.5586, 0.001474, 0.5527, 0.9737, 0.574, 0.9737, 0.5798, 0.983, 0.5798, 0.983, 0.574, 0.32, 0.5527, 0.32, 0.5586, 0.3228, 0.5586, 0.3228, 0.5527, 0.2396, 0.1061, 0.2396, 0.1102, 0.2294, 0.1102, 0.2294, 0.1061, 0.976, 0.574, 0.976, 0.5798, 0.6794, 0.5798, 0.6794, 0.574, 0.6764, 0.574, 0.6764, 0.5798, 0.6793, 0.5798, 0.6793, 0.574, 0.3228, 0.5527, 0.3228, 0.5586, 0.3198, 0.5586, 0.3198, 0.5527, 0.03891, 0.5527, 0.03891, 0.5586, 0.32, 0.5586, 0.32, 0.5527, 0.9613, 0.574, 0.9613, 0.5798, 0.9737, 0.5798, 0.9737, 0.574, 0.9989, 0.574, 0.9989, 0.5798, 0.9891, 0.5798, 0.9891, 0.574, 0.02424, 0.5527, 0.02424, 0.5586, 0.01123, 0.5586, 0.01123, 0.5527, 0.01727, 0.5527, 0.01727, 0.5586, 0.02654, 0.5586, 0.02654, 0.5527, 0.6247, 0.4802, 0.6247, 0.4772, 0.6337, 0.4772, 0.6337, 0.4802, 0.0, 0.0, 0.0, 0.0, 0.0, 0.0, 0.0, 0.0, 0.3228, 0.5612, 0.3228, 0.5586, 0.3228, 0.5586, 0.3228, 0.5612, 0.3708, 0.4802, 0.3708, 0.4772, 0.382, 0.4772, 0.382, 0.4802, 0.0, 0.0, 0.0, 0.0, 0.0, 0.0, 0.0, 0.0, 0.6193, 0.5052, 0.5034, 0.5052, 0.5034, 0.5052, 0.6193, 0.5052, 0.0, 0.0, 0.0, 0.0, 0.0, 0.0, 0.0, 0.0, 0.9891, 0.574, 0.9891, 0.5798, 0.976, 0.5798, 0.976, 0.574, 0.6793, 0.574, 0.6793, 0.5798, 0.9613, 0.5798, 0.9613, 0.574, 0.02654, 0.5527, 0.02654, 0.5586, 0.03891, 0.5586, 0.03891, 0.5527, 0.3198, 0.5527, 0.3198, 0.5586, 0.02424, 0.5586, 0.02424, 0.5527, 0.0, 0.0, 0.0, 0.0, 0.0, 0.0, 0.0, 0.0, 0.3901, 0.5052, 0.382, 0.5052, 0.382, 0.5052, 0.3901, 0.5052, 0.6794, 0.5995, 0.6794, 0.6029, 0.6764, 0.6029, 0.6764, 0.5995, 0.01123, 0.5785, 0.01123, 0.582, 0.001474, 0.582, 0.001474, 0.5785, 0.9737, 0.5995, 0.9737, 0.6029, 0.983, 0.6029, 0.983, 0.5995, 0.32, 0.5785, 0.32, 0.582, 0.3228, 0.582, 0.3228, 0.5785, 0.2396, 0.124, 0.2396, 0.1264, 0.2294, 0.1264, 0.2294, 0.124, 0.976, 0.5995, 0.976, 0.6029, 0.6794, 0.6029, 0.6794, 0.5995, 0.6764, 0.5995, 0.6764, 0.6029, 0.6793, 0.6029, 0.6793, 0.5995, 0.3228, 0.5785, 0.3228, 0.582, 0.3198, 0.582, 0.3198, 0.5785, 0.03891, 0.5785, 0.03891, 0.582, 0.32, 0.582, 0.32, 0.5785, 0.9613, 0.5995, 0.9613, 0.6029, 0.9737, 0.6029, 0.9737, 0.5995, 0.9989, 0.5995, 0.9989, 0.6029, 0.9891, 0.6029, 0.9891, 0.5995, 0.02424, 0.5785, 0.02424, 0.582, 0.01123, 0.582, 0.01123, 0.5785, 0.01727, 0.5785, 0.01727, 0.582, 0.02654, 0.582, 0.02654, 0.5785, 0.9891, 0.5995, 0.9891, 0.6029, 0.976, 0.6029, 0.976, 0.5995, 0.6793, 0.5995, 0.6793, 0.6029, 0.9613, 0.6029, 0.9613, 0.5995, 0.02654, 0.5785, 0.02654, 0.582, 0.03891, 0.582, 0.03891, 0.5785, 0.3198, 0.5785, 0.3198, 0.582, 0.02424, 0.582, 0.02424, 0.5785, 0.6247, 0.5109, 0.6247, 0.5052, 0.6337, 0.5052, 0.6337, 0.5109, 0.0, 0.0, 0.0, 0.0, 0.0, 0.0, 0.0, 0.0, 0.3228, 0.5868, 0.3228, 0.582, 0.3228, 0.582, 0.3228, 0.5868, 0.3708, 0.5109, 0.3708, 0.5052, 0.382, 0.5052, 0.382, 0.5109, 0.0, 0.0, 0.0, 0.0, 0.0, 0.0, 0.0, 0.0, 0.6193, 0.5322, 0.5034, 0.5322, 0.5034, 0.5322, 0.6193, 0.5322, 0.0, 0.0, 0.0, 0.0, 0.0, 0.0, 0.0, 0.0, 0.0, 0.0, 0.0, 0.0, 0.0, 0.0, 0.0, 0.0, 0.3901, 0.5322, 0.382, 0.5322, 0.382, 0.5322, 0.3901, 0.5322, 0.6794, 0.6237, 0.6794, 0.6252, 0.6764, 0.6252, 0.6764, 0.6237, 0.01123, 0.603, 0.01123, 0.6045, 0.001474, 0.6045, 0.001474, 0.603, 0.9737, 0.6237, 0.9737, 0.6252, 0.983, 0.6252, 0.983, 0.6237, 0.32, 0.603, 0.32, 0.6045, 0.3228, 0.6045, 0.3228, 0.603, 0.2396, 0.141, 0.2396, 0.142, 0.2294, 0.142, 0.2294, 0.141, 0.976, 0.6237, 0.976, 0.6252, 0.6794, 0.6252, 0.6794, 0.6237, 0.6764, 0.6237, 0.6764, 0.6252, 0.6793, 0.6252, 0.6793, 0.6237, 0.3228, 0.603, 0.3228, 0.6045, 0.3198, 0.6045, 0.3198, 0.603, 0.03891, 0.603, 0.03891, 0.6045, 0.32, 0.6045, 0.32, 0.603, 0.9613, 0.6237, 0.9613, 0.6252, 0.9737, 0.6252, 0.9737, 0.6237, 0.9989, 0.6237, 0.9989, 0.6252, 0.9891, 0.6252, 0.9891, 0.6237, 0.02424, 0.603, 0.02424, 0.6045, 0.01123, 0.6045, 0.01123, 0.603, 0.01727, 0.603, 0.01727, 0.6045, 0.02654, 0.6045, 0.02654, 0.603, 0.9891, 0.6237, 0.9891, 0.6252, 0.976, 0.6252, 0.976, 0.6237, 0.6793, 0.6237, 0.6793, 0.6252, 0.9613, 0.6252, 0.9613, 0.6237, 0.02654, 0.603, 0.02654, 0.6045, 0.03891, 0.6045, 0.03891, 0.603, 0.3198, 0.603, 0.3198, 0.6045, 0.02424, 0.6045, 0.02424, 0.603, 0.6247, 0.5396, 0.6247, 0.5322, 0.6337, 0.5322, 0.6337, 0.5396, 0.0, 0.0, 0.0, 0.0, 0.0, 0.0, 0.0, 0.0, 0.3228, 0.6107, 0.3228, 0.6045, 0.3228, 0.6045, 0.3228, 0.6107, 0.3708, 0.5396, 0.3708, 0.5322, 0.382, 0.5322, 0.382, 0.5396, 0.0, 0.0, 0.0, 0.0, 0.0, 0.0, 0.0, 0.0, 0.6193, 0.5396, 0.6193, 0.5322, 0.6247, 0.5322, 0.6247, 0.5396, 0.0, 0.0, 0.0, 0.0, 0.0, 0.0, 0.0, 0.0, 0.0, 0.0, 0.0, 0.0, 0.0, 0.0, 0.0, 0.0, 0.3901, 0.5396, 0.3901, 0.5322, 0.5034, 0.5322, 0.5034, 0.5396, 0.6193, 0.5109, 0.6193, 0.5052, 0.6247, 0.5052, 0.6247, 0.5109, 0.3901, 0.5109, 0.3901, 0.5052, 0.5034, 0.5052, 0.5034, 0.5109, 0.6247, 0.5304, 0.6247, 0.5322, 0.6247, 0.5322, 0.6247, 0.5304, 0.382, 0.5109, 0.382, 0.5052, 0.382, 0.5052, 0.382, 0.5109, 0.3901, 0.5052, 0.5034, 0.5052, 0.5034, 0.5052, 0.3901, 0.5052, 0.6193, 0.5052, 0.6247, 0.5052, 0.6247, 0.5052, 0.6193, 0.5052, 0.6193, 0.4802, 0.6193, 0.4772, 0.6247, 0.4772, 0.6247, 0.4802, 0.3901, 0.4802, 0.3901, 0.4772, 0.5034, 0.4772, 0.5034, 0.4802, 0.6247, 0.501, 0.6247, 0.5052, 0.6247, 0.5052, 0.6247, 0.501, 0.382, 0.4802, 0.382, 0.4772, 0.382, 0.4772, 0.382, 0.4802, 0.3901, 0.4772, 0.5034, 0.4772, 0.5034, 0.4772, 0.3901, 0.4772, 0.6193, 0.4772, 0.6247, 0.4772, 0.6247, 0.4772, 0.6193, 0.4772, 0.5034, 0.3424, 0.5034, 0.3253, 0.6193, 0.3253, 0.6193, 0.3424, 0.5034, 0.9837, 0.6193, 0.9837, 0.6078, 0.9837, 0.5032, 0.9837, 0.5034, 0.9837, 0.5034, 0.9748, 0.6193, 0.9748, 0.6193, 0.9837, 0.5034, 0.47, 0.5034, 0.3424, 0.6193, 0.3424, 0.6193, 0.47, 0.0, 0.0, 0.0, 0.0, 0.0, 0.0, 0.0, 0.0, 0.6247, 0.3253, 0.6193, 0.3253, 0.6078, 0.3253, 0.6127, 0.3253, 0.0, 0.0, 0.0, 0.0, 0.0, 0.0, 0.0, 0.0, 0.0, 0.0, 0.0, 0.0, 0.0, 0.0, 0.0, 0.0, 0.6247, 0.5052, 0.6193, 0.5052, 0.6193, 0.5052, 0.6247, 0.5052, 0.0, 0.0, 0.0, 0.0, 0.0, 0.0, 0.0, 0.0, 0.6247, 0.5322, 0.6193, 0.5322, 0.6193, 0.5322, 0.6247, 0.5322, 0.0, 0.0, 0.0, 0.0, 0.0, 0.0, 0.0, 0.0, 0.5034, 0.5396, 0.5034, 0.5322, 0.6193, 0.5322, 0.6193, 0.5396, 0.0, 0.0, 0.0, 0.0, 0.0, 0.0, 0.0, 0.0, 0.5034, 0.5109, 0.5034, 0.5052, 0.6193, 0.5052, 0.6193, 0.5109, 0.5034, 0.5052, 0.6193, 0.5052, 0.6193, 0.5052, 0.5034, 0.5052, 0.5034, 0.4802, 0.5034, 0.4772, 0.6193, 0.4772, 0.6193, 0.4802, 0.5034, 0.4772, 0.6193, 0.4772, 0.6193, 0.4772, 0.5034, 0.4772, 0.0, 0.0, 0.0, 0.0, 0.0, 0.0, 0.0, 0.0, 0.5034, 0.3253, 0.3901, 0.3253, 0.4011, 0.3253, 0.5032, 0.3253, 0.0, 0.0, 0.0, 0.0, 0.0, 0.0, 0.0, 0.0, 0.0, 0.0, 0.0, 0.0, 0.0, 0.0, 0.0, 0.0, 0.382, 0.3424, 0.382, 0.3253, 0.3901, 0.3253, 0.3901, 0.3424, 0.382, 0.9837, 0.3901, 0.9837, 0.4011, 0.9837, 0.3938, 0.9837, 0.382, 0.9837, 0.382, 0.9748, 0.3901, 0.9748, 0.3901, 0.9837, 0.382, 0.47, 0.382, 0.3424, 0.3901, 0.3424, 0.3901, 0.47, 0.0, 0.0, 0.0, 0.0, 0.0, 0.0, 0.0, 0.0, 0.5034, 0.5052, 0.3901, 0.5052, 0.3901, 0.5052, 0.5034, 0.5052, 0.0, 0.0, 0.0, 0.0, 0.0, 0.0, 0.0, 0.0, 0.5034, 0.5322, 0.3901, 0.5322, 0.3901, 0.5322, 0.5034, 0.5322, 0.0, 0.0, 0.0, 0.0, 0.0, 0.0, 0.0, 0.0, 0.382, 0.5396, 0.382, 0.5322, 0.3901, 0.5322, 0.3901, 0.5396, 0.382, 0.5109, 0.382, 0.5052, 0.3901, 0.5052, 0.3901, 0.5109, 0.382, 0.5052, 0.3901, 0.5052, 0.3901, 0.5052, 0.382, 0.5052, 0.382, 0.4802, 0.382, 0.4772, 0.3901, 0.4772, 0.3901, 0.4802, 0.382, 0.4772, 0.3901, 0.4772, 0.3901, 0.4772, 0.382, 0.4772, 0.6247, 0.5322, 0.6247, 0.5304, 0.6337, 0.5304, 0.6337, 0.5322, 0.0, 0.0, 0.0, 0.0, 0.0, 0.0, 0.0, 0.0, 0.3228, 0.6045, 0.3228, 0.603, 0.3228, 0.603, 0.3228, 0.6045, 0.3708, 0.5322, 0.3708, 0.5304, 0.382, 0.5304, 0.382, 0.5322, 0.0, 0.0, 0.0, 0.0, 0.0, 0.0, 0.0, 0.0, 0.0, 0.0, 0.0, 0.0, 0.0, 0.0, 0.0, 0.0, 0.0, 0.0, 0.0, 0.0, 0.0, 0.0, 0.0, 0.0, 0.6794, 0.6076, 0.6794, 0.6237, 0.6764, 0.6237, 0.6764, 0.6076, 0.01123, 0.5868, 0.01123, 0.603, 0.001474, 0.603, 0.001474, 0.5868, 0.9737, 0.6076, 0.9737, 0.6237, 0.983, 0.6237, 0.983, 0.6076, 0.32, 0.5868, 0.32, 0.603, 0.3228, 0.603, 0.3228, 0.5868, 0.2396, 0.1297, 0.2396, 0.141, 0.2294, 0.141, 0.2294, 0.1297, 0.976, 0.6076, 0.976, 0.6237, 0.6794, 0.6237, 0.6794, 0.6076, 0.6764, 0.6076, 0.6764, 0.6237, 0.6793, 0.6237, 0.6793, 0.6076, 0.3228, 0.5868, 0.3228, 0.603, 0.3198, 0.603, 0.3198, 0.5868, 0.03891, 0.5868, 0.03891, 0.603, 0.32, 0.603, 0.32, 0.5868, 0.9613, 0.6076, 0.9613, 0.6237, 0.9737, 0.6237, 0.9737, 0.6076, 0.9989, 0.6076, 0.9989, 0.6237, 0.9891, 0.6237, 0.9891, 0.6076, 0.02424, 0.5868, 0.02424, 0.603, 0.01123, 0.603, 0.01123, 0.5868, 0.01727, 0.5868, 0.01727, 0.603, 0.02654, 0.603, 0.02654, 0.5868, 0.9891, 0.6076, 0.9891, 0.6237, 0.976, 0.6237, 0.976, 0.6076, 0.6793, 0.6076, 0.6793, 0.6237, 0.9613, 0.6237, 0.9613, 0.6076, 0.02654, 0.5868, 0.02654, 0.603, 0.03891, 0.603, 0.03891, 0.5868, 0.3198, 0.5868, 0.3198, 0.603, 0.02424, 0.603, 0.02424, 0.5868, 0.6193, 0.5322, 0.6193, 0.5304, 0.6247, 0.5304, 0.6247, 0.5322, 0.3901, 0.5322, 0.3901, 0.5304, 0.5034, 0.5304, 0.5034, 0.5322, 0.6247, 0.5109, 0.6247, 0.5304, 0.6247, 0.5304, 0.6247, 0.5109, 0.382, 0.5322, 0.382, 0.5304, 0.382, 0.5304, 0.382, 0.5322, 0.0, 0.0, 0.0, 0.0, 0.0, 0.0, 0.0, 0.0, 0.5034, 0.5322, 0.5034, 0.5304, 0.6193, 0.5304, 0.6193, 0.5322, 0.0, 0.0, 0.0, 0.0, 0.0, 0.0, 0.0, 0.0, 0.382, 0.5322, 0.382, 0.5304, 0.3901, 0.5304, 0.3901, 0.5322, 0.6247, 0.5304, 0.6247, 0.5109, 0.6337, 0.5109, 0.6337, 0.5304, 0.0, 0.0, 0.0, 0.0, 0.0, 0.0, 0.0, 0.0, 0.3228, 0.603, 0.3228, 0.5868, 0.3228, 0.5868, 0.3228, 0.603, 0.3708, 0.5304, 0.3708, 0.5109, 0.382, 0.5109, 0.382, 0.5304, 0.0, 0.0, 0.0, 0.0, 0.0, 0.0, 0.0, 0.0, 0.0, 0.0, 0.0, 0.0, 0.0, 0.0, 0.0, 0.0, 0.0, 0.0, 0.0, 0.0, 0.0, 0.0, 0.0, 0.0, 0.6193, 0.5304, 0.6193, 0.5109, 0.6247, 0.5109, 0.6247, 0.5304, 0.3901, 0.5304, 0.3901, 0.5109, 0.5034, 0.5109, 0.5034, 0.5304, 0.382, 0.5304, 0.382, 0.5109, 0.382, 0.5109, 0.382, 0.5304, 0.0, 0.0, 0.0, 0.0, 0.0, 0.0, 0.0, 0.0, 0.5034, 0.5304, 0.5034, 0.5109, 0.6193, 0.5109, 0.6193, 0.5304, 0.0, 0.0, 0.0, 0.0, 0.0, 0.0, 0.0, 0.0, 0.382, 0.5304, 0.382, 0.5109, 0.3901, 0.5109, 0.3901, 0.5304, 0.6794, 0.6029, 0.6794, 0.6076, 0.6764, 0.6076, 0.6764, 0.6029, 0.01123, 0.582, 0.01123, 0.5868, 0.001474, 0.5868, 0.001474, 0.582, 0.9737, 0.6029, 0.9737, 0.6076, 0.983, 0.6076, 0.983, 0.6029, 0.32, 0.582, 0.32, 0.5868, 0.3228, 0.5868, 0.3228, 0.582, 0.2396, 0.1264, 0.2396, 0.1297, 0.2294, 0.1297, 0.2294, 0.1264, 0.976, 0.6029, 0.976, 0.6076, 0.6794, 0.6076, 0.6794, 0.6029, 0.6764, 0.6029, 0.6764, 0.6076, 0.6793, 0.6076, 0.6793, 0.6029, 0.3228, 0.582, 0.3228, 0.5868, 0.3198, 0.5868, 0.3198, 0.582, 0.03891, 0.582, 0.03891, 0.5868, 0.32, 0.5868, 0.32, 0.582, 0.9613, 0.6029, 0.9613, 0.6076, 0.9737, 0.6076, 0.9737, 0.6029, 0.9989, 0.6029, 0.9989, 0.6076, 0.9891, 0.6076, 0.9891, 0.6029, 0.02424, 0.582, 0.02424, 0.5868, 0.01123, 0.5868, 0.01123, 0.582, 0.01727, 0.582, 0.01727, 0.5868, 0.02654, 0.5868, 0.02654, 0.582, 0.9891, 0.6029, 0.9891, 0.6076, 0.976, 0.6076, 0.976, 0.6029, 0.6793, 0.6029, 0.6793, 0.6076, 0.9613, 0.6076, 0.9613, 0.6029, 0.02654, 0.582, 0.02654, 0.5868, 0.03891, 0.5868, 0.03891, 0.582, 0.3198, 0.582, 0.3198, 0.5868, 0.02424, 0.5868, 0.02424, 0.582, 0.6247, 0.5052, 0.6247, 0.5109, 0.6247, 0.5109, 0.6247, 0.5052, 0.6247, 0.5052, 0.6247, 0.501, 0.6337, 0.501, 0.6337, 0.5052, 0.0, 0.0, 0.0, 0.0, 0.0, 0.0, 0.0, 0.0, 0.3228, 0.582, 0.3228, 0.5785, 0.3228, 0.5785, 0.3228, 0.582, 0.3708, 0.5052, 0.3708, 0.501, 0.382, 0.501, 0.382, 0.5052, 0.0, 0.0, 0.0, 0.0, 0.0, 0.0, 0.0, 0.0, 0.0, 0.0, 0.0, 0.0, 0.0, 0.0, 0.0, 0.0, 0.0, 0.0, 0.0, 0.0, 0.0, 0.0, 0.0, 0.0, 0.6794, 0.5823, 0.6794, 0.5995, 0.6764, 0.5995, 0.6764, 0.5823, 0.01123, 0.5612, 0.01123, 0.5785, 0.001474, 0.5785, 0.001474, 0.5612, 0.9737, 0.5823, 0.9737, 0.5995, 0.983, 0.5995, 0.983, 0.5823, 0.32, 0.5612, 0.32, 0.5785, 0.3228, 0.5785, 0.3228, 0.5612, 0.2396, 0.1119, 0.2396, 0.124, 0.2294, 0.124, 0.2294, 0.1119, 0.976, 0.5823, 0.976, 0.5995, 0.6794, 0.5995, 0.6794, 0.5823, 0.6764, 0.5823, 0.6764, 0.5995, 0.6793, 0.5995, 0.6793, 0.5823, 0.3228, 0.5612, 0.3228, 0.5785, 0.3198, 0.5785, 0.3198, 0.5612, 0.03891, 0.5612, 0.03891, 0.5785, 0.32, 0.5785, 0.32, 0.5612, 0.9613, 0.5823, 0.9613, 0.5995, 0.9737, 0.5995, 0.9737, 0.5823, 0.9989, 0.5823, 0.9989, 0.5995, 0.9891, 0.5995, 0.9891, 0.5823, 0.02424, 0.5612, 0.02424, 0.5785, 0.01123, 0.5785, 0.01123, 0.5612, 0.01727, 0.5612, 0.01727, 0.5785, 0.02654, 0.5785, 0.02654, 0.5612, 0.9891, 0.5823, 0.9891, 0.5995, 0.976, 0.5995, 0.976, 0.5823, 0.6793, 0.5823, 0.6793, 0.5995, 0.9613, 0.5995, 0.9613, 0.5823, 0.02654, 0.5612, 0.02654, 0.5785, 0.03891, 0.5785, 0.03891, 0.5612, 0.3198, 0.5612, 0.3198, 0.5785, 0.02424, 0.5785, 0.02424, 0.5612, 0.6193, 0.5052, 0.6193, 0.501, 0.6247, 0.501, 0.6247, 0.5052, 0.3901, 0.5052, 0.3901, 0.501, 0.5034, 0.501, 0.5034, 0.5052, 0.6247, 0.4802, 0.6247, 0.501, 0.6247, 0.501, 0.6247, 0.4802, 0.382, 0.5052, 0.382, 0.501, 0.382, 0.501, 0.382, 0.5052, 0.0, 0.0, 0.0, 0.0, 0.0, 0.0, 0.0, 0.0, 0.5034, 0.5052, 0.5034, 0.501, 0.6193, 0.501, 0.6193, 0.5052, 0.0, 0.0, 0.0, 0.0, 0.0, 0.0, 0.0, 0.0, 0.382, 0.5052, 0.382, 0.501, 0.3901, 0.501, 0.3901, 0.5052, 0.6247, 0.501, 0.6247, 0.4802, 0.6337, 0.4802, 0.6337, 0.501, 0.0, 0.0, 0.0, 0.0, 0.0, 0.0, 0.0, 0.0, 0.3228, 0.5785, 0.3228, 0.5612, 0.3228, 0.5612, 0.3228, 0.5785, 0.3708, 0.501, 0.3708, 0.4802, 0.382, 0.4802, 0.382, 0.501, 0.0, 0.0, 0.0, 0.0, 0.0, 0.0, 0.0, 0.0, 0.0, 0.0, 0.0, 0.0, 0.0, 0.0, 0.0, 0.0, 0.0, 0.0, 0.0, 0.0, 0.0, 0.0, 0.0, 0.0, 0.6193, 0.501, 0.6193, 0.4802, 0.6247, 0.4802, 0.6247, 0.501, 0.3901, 0.501, 0.3901, 0.4802, 0.5034, 0.4802, 0.5034, 0.501, 0.382, 0.501, 0.382, 0.4802, 0.382, 0.4802, 0.382, 0.501, 0.0, 0.0, 0.0, 0.0, 0.0, 0.0, 0.0, 0.0, 0.5034, 0.501, 0.5034, 0.4802, 0.6193, 0.4802, 0.6193, 0.501, 0.0, 0.0, 0.0, 0.0, 0.0, 0.0, 0.0, 0.0, 0.382, 0.501, 0.382, 0.4802, 0.3901, 0.4802, 0.3901, 0.501, 0.6794, 0.5798, 0.6794, 0.5823, 0.6764, 0.5823, 0.6764, 0.5798, 0.01123, 0.5586, 0.01123, 0.5612, 0.001474, 0.5612, 0.001474, 0.5586, 0.9737, 0.5798, 0.9737, 0.5823, 0.983, 0.5823, 0.983, 0.5798, 0.32, 0.5586, 0.32, 0.5612, 0.3228, 0.5612, 0.3228, 0.5586, 0.2396, 0.1102, 0.2396, 0.1119, 0.2294, 0.1119, 0.2294, 0.1102, 0.976, 0.5798, 0.976, 0.5823, 0.6794, 0.5823, 0.6794, 0.5798, 0.6764, 0.5798, 0.6764, 0.5823, 0.6793, 0.5823, 0.6793, 0.5798, 0.3228, 0.5586, 0.3228, 0.5612, 0.3198, 0.5612, 0.3198, 0.5586, 0.03891, 0.5586, 0.03891, 0.5612, 0.32, 0.5612, 0.32, 0.5586, 0.9613, 0.5798, 0.9613, 0.5823, 0.9737, 0.5823, 0.9737, 0.5798, 0.9989, 0.5798, 0.9989, 0.5823, 0.9891, 0.5823, 0.9891, 0.5798, 0.02424, 0.5586, 0.02424, 0.5612, 0.01123, 0.5612, 0.01123, 0.5586, 0.01727, 0.5586, 0.01727, 0.5612, 0.02654, 0.5612, 0.02654, 0.5586, 0.9891, 0.5798, 0.9891, 0.5823, 0.976, 0.5823, 0.976, 0.5798, 0.6793, 0.5798, 0.6793, 0.5823, 0.9613, 0.5823, 0.9613, 0.5798, 0.02654, 0.5586, 0.02654, 0.5612, 0.03891, 0.5612, 0.03891, 0.5586, 0.3198, 0.5586, 0.3198, 0.5612, 0.02424, 0.5612, 0.02424, 0.5586, 0.6247, 0.4772, 0.6247, 0.4802, 0.6247, 0.4802, 0.6247, 0.4772, 0.6794, 0.6252, 0.6794, 0.6313, 0.6764, 0.6313, 0.6764, 0.6252, 0.01123, 0.6045, 0.01123, 0.6107, 0.001474, 0.6107, 0.001474, 0.6045, 0.9737, 0.6252, 0.9737, 0.6313, 0.983, 0.6313, 0.983, 0.6252, 0.32, 0.6045, 0.32, 0.6107, 0.3228, 0.6107, 0.3228, 0.6045, 0.2396, 0.142, 0.2396, 0.1464, 0.2294, 0.1464, 0.2294, 0.142, 0.976, 0.6252, 0.976, 0.6313, 0.6794, 0.6313, 0.6794, 0.6252, 0.6764, 0.6252, 0.6764, 0.6313, 0.6793, 0.6313, 0.6793, 0.6252, 0.3228, 0.6045, 0.3228, 0.6107, 0.3198, 0.6107, 0.3198, 0.6045, 0.03891, 0.6045, 0.03891, 0.6107, 0.32, 0.6107, 0.32, 0.6045, 0.9613, 0.6252, 0.9613, 0.6313, 0.9737, 0.6313, 0.9737, 0.6252, 0.9989, 0.6252, 0.9989, 0.6313, 0.9891, 0.6313, 0.9891, 0.6252, 0.02424, 0.6045, 0.02424, 0.6107, 0.01123, 0.6107, 0.01123, 0.6045, 0.01727, 0.6045, 0.01727, 0.6107, 0.02654, 0.6107, 0.02654, 0.6045, 0.9891, 0.6252, 0.9891, 0.6313, 0.976, 0.6313, 0.976, 0.6252, 0.6793, 0.6252, 0.6793, 0.6313, 0.9613, 0.6313, 0.9613, 0.6252, 0.02654, 0.6045, 0.02654, 0.6107, 0.03891, 0.6107, 0.03891, 0.6045, 0.3198, 0.6045, 0.3198, 0.6107, 0.02424, 0.6107, 0.02424, 0.6045, 0.6247, 0.9748, 0.6247, 0.5396, 0.6337, 0.5396, 0.6337, 0.9748, 0.0, 0.0, 0.0, 0.0, 0.0, 0.0, 0.0, 0.0, 0.3228, 0.9733, 0.3228, 0.6107, 0.3228, 0.6107, 0.3228, 0.9733, 0.3708, 0.9748, 0.3708, 0.5396, 0.382, 0.5396, 0.382, 0.9748, 0.0, 0.0, 0.0, 0.0, 0.0, 0.0, 0.0, 0.0, 0.6193, 0.9748, 0.6193, 0.5396, 0.6247, 0.5396, 0.6247, 0.9748, 0.0, 0.0, 0.0, 0.0, 0.0, 0.0, 0.0, 0.0, 0.0, 0.0, 0.0, 0.0, 0.0, 0.0, 0.0, 0.0, 0.3901, 0.9748, 0.3901, 0.5396, 0.5034, 0.5396, 0.5034, 0.9748, 0.5034, 0.9748, 0.5034, 0.5396, 0.6193, 0.5396, 0.6193, 0.9748, 0.0, 0.0, 0.0, 0.0, 0.0, 0.0, 0.0, 0.0, 0.0, 0.0, 0.0, 0.0, 0.0, 0.0, 0.0, 0.0, 0.382, 0.9748, 0.382, 0.5396, 0.3901, 0.5396, 0.3901, 0.9748, 0.6247, 0.4772, 0.6247, 0.47, 0.6337, 0.47, 0.6337, 0.4772, 0.0, 0.0, 0.0, 0.0, 0.0, 0.0, 0.0, 0.0, 0.3228, 0.5586, 0.3228, 0.5527, 0.3228, 0.5527, 0.3228, 0.5586, 0.3708, 0.4772, 0.3708, 0.47, 0.382, 0.47, 0.382, 0.4772, 0.0, 0.0, 0.0, 0.0, 0.0, 0.0, 0.0, 0.0, 0.6193, 0.4772, 0.6193, 0.47, 0.6247, 0.47, 0.6247, 0.4772, 0.0, 0.0, 0.0, 0.0, 0.0, 0.0, 0.0, 0.0, 0.0, 0.0, 0.0, 0.0, 0.0, 0.0, 0.0, 0.0, 0.3901, 0.4772, 0.3901, 0.47, 0.5034, 0.47, 0.5034, 0.4772, 0.6794, 0.4688, 0.6794, 0.574, 0.6764, 0.574, 0.6764, 0.4688, 0.01123, 0.4464, 0.01123, 0.5527, 0.001474, 0.5527, 0.001474, 0.4464, 0.9737, 0.4688, 0.9737, 0.574, 0.983, 0.574, 0.983, 0.4688, 0.32, 0.4464, 0.32, 0.5527, 0.3228, 0.5527, 0.3228, 0.4464, 0.2396, 0.03221, 0.2396, 0.1061, 0.2294, 0.1061, 0.2294, 0.03221, 0.976, 0.4688, 0.976, 0.574, 0.6794, 0.574, 0.6794, 0.4688, 0.6764, 0.4688, 0.6764, 0.574, 0.6793, 0.574, 0.6793, 0.4688, 0.3228, 0.4464, 0.3228, 0.5527, 0.3198, 0.5527, 0.3198, 0.4464, 0.03891, 0.4464, 0.03891, 0.5527, 0.32, 0.5527, 0.32, 0.4464, 0.9613, 0.4688, 0.9613, 0.574, 0.9737, 0.574, 0.9737, 0.4688, 0.9989, 0.4688, 0.9989, 0.574, 0.9891, 0.574, 0.9891, 0.4688, 0.02424, 0.4464, 0.02424, 0.5527, 0.01123, 0.5527, 0.01123, 0.4464, 0.01727, 0.4464, 0.01727, 0.5527, 0.02654, 0.5527, 0.02654, 0.4464, 0.9891, 0.4688, 0.9891, 0.574, 0.976, 0.574, 0.976, 0.4688, 0.6793, 0.4688, 0.6793, 0.574, 0.9613, 0.574, 0.9613, 0.4688, 0.02654, 0.4464, 0.02654, 0.5527, 0.03891, 0.5527, 0.03891, 0.4464, 0.3198, 0.4464, 0.3198, 0.5527, 0.02424, 0.5527, 0.02424, 0.4464, 0.5034, 0.4772, 0.5034, 0.47, 0.6193, 0.47, 0.6193, 0.4772, 0.0, 0.0, 0.0, 0.0, 0.0, 0.0, 0.0, 0.0, 0.0, 0.0, 0.0, 0.0, 0.0, 0.0, 0.0, 0.0, 0.382, 0.4772, 0.382, 0.47, 0.3901, 0.47, 0.3901, 0.4772])
me_cube.materials.append(mat_material)
me_cube.use_remesh_preserve_volume = False
me_cube.use_remesh_preserve_attributes = False
me_cube.use_mirror_vertex_groups = False
me_cube.update()

# ---- objects
ob_cube_001 = bpy.data.objects.new('Cube.001', me_cube_002)
ob_cube = bpy.data.objects.new('Cube', me_cube)
ob_camera = bpy.data.objects.new('Camera', cam_camera)

# ---- transforms, parenting, visibility, modifiers, constraints
ob_cube_001.location = (0.0, 0.008421, 0.0)
ob_cube_001.scale = (0.5678, 0.8876, 1.711)
ob_cube_001.lineart.crease_threshold = 0.0
_m = ob_cube_001.modifiers.new('Subsurf', 'SUBSURF')
_m.uv_smooth = 'PRESERVE_CORNERS'
_m.levels = 3
_m.render_levels = 5
_m.show_only_control_edges = False
ob_cube.location = (0.0, 0.0, 0.0)
ob_cube.scale = (0.6703, 1.0, 1.733)
ob_cube.lock_rotations_4d = False
ob_cube.empty_display_type = 'ARROWS'
ob_cube.lineart.crease_threshold = 0.0
_m = ob_cube.modifiers.new('Subsurf', 'SUBSURF')
_m.uv_smooth = 'PRESERVE_CORNERS'
_m.levels = 3
_m.render_levels = 6
_m.show_only_control_edges = False
ob_camera.location = (7.481, -6.508, 5.344)
ob_camera.rotation_euler = (1.109, 0.01082, 0.8149)
ob_camera.lock_rotations_4d = False
ob_camera.empty_display_type = 'ARROWS'
ob_camera.color = (0.0, 0.0, 0.0, 0.0)
ob_camera.display_type = 'WIRE'
ob_camera.lineart.crease_threshold = 0.0

# ---- collection membership
col_collection_1.objects.link(ob_cube_001)
col_collection_1.objects.link(ob_cube)
col_collection_1.objects.link(ob_camera)

# ---- scene / render settings (as saved in the file)
scene.camera = ob_camera
scene.frame_start = 1; scene.frame_end = 250; scene.frame_set(1)
scene.render.engine = 'CYCLES'
scene.render.resolution_percentage = 50
scene.render.dither_intensity = 0.0
scene.cycles.use_denoising = False
scene.cycles.samples = 10
scene.cycles.sampling_pattern = 'TABULATED_SOBOL'
scene.cycles.light_sampling_threshold = 0.0
scene.cycles.use_adaptive_sampling = False
scene.cycles.use_light_tree = False
scene.cycles.blur_glossy = 0.0
scene.cycles.volume_bounces = 1
scene.cycles.pixel_filter_type = 'GAUSSIAN'
scene.cycles.sample_clamp_indirect = 0.0
scene.view_settings.view_transform = 'Standard'
bpy.context.view_layer.update()

# ---- added for rendering (the .blend has no usable light): sun
light_auto_sun = bpy.data.lights.new('AutoSun', 'SUN')
light_auto_sun.energy = 3.0
light_auto_sun.angle = 0.0523599
ob_auto_sun = bpy.data.objects.new('AutoSun', light_auto_sun)
scene.collection.objects.link(ob_auto_sun)
ob_auto_sun.rotation_euler = (0.872665, 0.174533, 0.523599)
bpy.context.view_layer.update()

